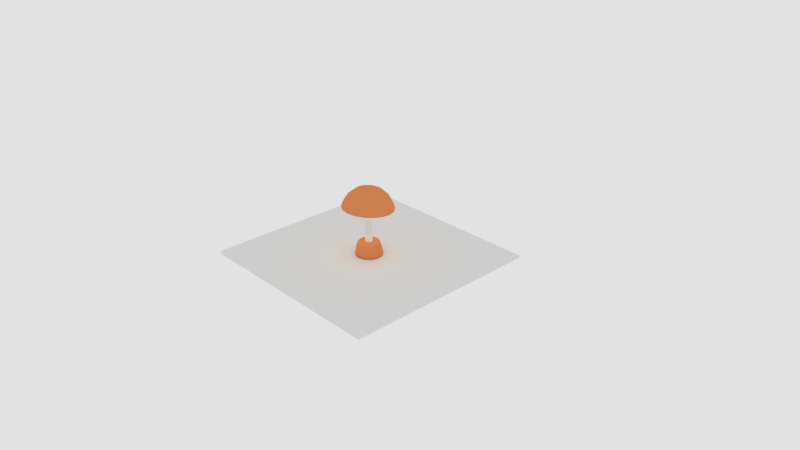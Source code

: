 # Source: mushroom_light.blend  (saved by Blender 2.79.0; exported with 4.5.12 LTS)
import bpy
from mathutils import Matrix  # noqa: F401  (used for matrix-valued properties, if any)

bpy.ops.wm.read_factory_settings(use_empty=True)
scene = bpy.context.scene
scene.name = 'Scene'

# ---- collections
col_collection_1 = bpy.data.collections.new('Collection 1'); scene.collection.children.link(col_collection_1)

# ---- materials (node trees are filled in below, after node groups)
mat_head = bpy.data.materials.new('head')
mat_head.alpha_threshold = 0.0
mat_head.roughness = 0.5
mat_head.line_color = (0.0, 0.0, 0.0, 1.0)
mat_material_001 = bpy.data.materials.new('Material.001')
mat_material_001.alpha_threshold = 0.0
mat_material_001.roughness = 0.5
mat_light = bpy.data.materials.new('light')
mat_light.alpha_threshold = 0.0
mat_light.roughness = 0.5

# ---- material node trees
mat_head.use_nodes = True; mat_head.node_tree.nodes.clear()
_N = mat_head.node_tree.nodes; _L = mat_head.node_tree.links
n0 = _N.new('ShaderNodeOutputMaterial'); n0.name = 'Material Output'; n0.location = (300, 300)
n1 = _N.new('ShaderNodeBsdfDiffuse'); n1.name = 'Diffuse BSDF'; n1.location = (10, 300)
n1.inputs[0].default_value = (0.8, 0.2779, 0.1044, 1.0)
_L.new(n1.outputs[0], n0.inputs[0])
n0.is_active_output = True
mat_material_001.use_nodes = True; mat_material_001.node_tree.nodes.clear()
_N = mat_material_001.node_tree.nodes; _L = mat_material_001.node_tree.links
n0 = _N.new('ShaderNodeOutputMaterial'); n0.name = 'Material Output'; n0.location = (300, 300)
n1 = _N.new('ShaderNodeBsdfDiffuse'); n1.name = 'Diffuse BSDF'; n1.location = (10, 300)
_L.new(n1.outputs[0], n0.inputs[0])
n0.is_active_output = True
mat_light.use_nodes = True; mat_light.node_tree.nodes.clear()
_N = mat_light.node_tree.nodes; _L = mat_light.node_tree.links
n0 = _N.new('ShaderNodeOutputMaterial'); n0.name = 'Material Output'; n0.location = (300, 300)
n1 = _N.new('ShaderNodeEmission'); n1.name = 'Emission'; n1.location = (10, 300)
n1.inputs[0].default_value = (1.0, 0.8437, 0.4389, 1.0)
n1.inputs[1].default_value = 2.0
_L.new(n1.outputs[0], n0.inputs[0])
n0.is_active_output = True

# ---- world
world_world = bpy.data.worlds.new('World'); scene.world = world_world
world_world.use_nodes = True; world_world.node_tree.nodes.clear()
_N = world_world.node_tree.nodes; _L = world_world.node_tree.links
n0 = _N.new('ShaderNodeOutputWorld'); n0.name = 'World Output'; n0.location = (300, 300)
n1 = _N.new('ShaderNodeBackground'); n1.name = 'Background'; n1.location = (10, 300)
n1.inputs[0].default_value = (0.7613, 0.7613, 0.7613, 1.0)
_L.new(n1.outputs[0], n0.inputs[0])
n0.is_active_output = True
world_world.color = (0.05088, 0.05088, 0.05088)
world_world.use_sun_shadow = False
world_world.sun_shadow_jitter_overblur = 0.0
world_world.cycles.sampling_method = 'MANUAL'

# ---- cameras
cam_camera = bpy.data.cameras.new('Camera')
cam_camera.clip_end = 100.0
cam_camera.lens = 35.0
cam_camera.sensor_width = 32.0
cam_camera.sensor_height = 18.0
cam_camera.ortho_scale = 7.314
cam_camera.dof.focus_distance = 0.0

# ---- lights
light_lamp = bpy.data.lights.new('Lamp', 'SUN')
light_lamp.transmission_factor = 0.0
light_lamp.cutoff_distance = 30.0
light_lamp.angle = 0.1993
light_lamp.energy = 0.0
light_lamp.shadow_buffer_clip_start = 1.001
light_lamp.shadow_soft_size = 0.1
light_lamp.shadow_cascade_max_distance = 1000.0

# ---- meshes
me_plane = bpy.data.meshes.new('Plane')
me_plane.from_pydata([(-1.0, -1.0, 0.0), (1.0, -1.0, 0.0), (-1.0, 1.0, 0.0), (1.0, 1.0, 0.0), (-1.0, 1.0, 0.02534), (-1.0, -1.0, 0.02534), (1.0, -1.0, 0.02534), (1.0, 1.0, 0.02534)], [], [(0, 2, 3, 1), (5, 6, 7, 4), (1, 3, 7, 6), (2, 0, 5, 4), (3, 2, 4, 7), (0, 1, 6, 5)])
me_plane.use_remesh_preserve_volume = False
me_plane.use_remesh_preserve_attributes = False
me_plane.use_mirror_vertex_groups = False
me_plane.update()
me_cylinder = bpy.data.meshes.new('Cylinder')
me_cylinder.from_pydata([(-1.222e-08, 0.1801, -0.9935), (0.06158, 0.1692, -0.9935), (0.1157, 0.1379, -0.9935), (0.1559, 0.09003, -0.9935), (0.1773, 0.03127, -0.9935), (0.1773, -0.03127, -0.9935), (0.1559, -0.09003, -0.9935), (0.1157, -0.1379, -0.9935), (0.06158, -0.1692, -0.9935), (1.497e-08, -0.1801, -0.9935), (-0.06158, -0.1692, -0.9935), (-0.1157, -0.1379, -0.9935), (-0.1559, -0.09003, -0.9935), (-0.1773, -0.03127, -0.9935), (-0.1773, 0.03127, -0.9935), (-0.1559, 0.09003, -0.9935), (-0.1157, 0.1379, -0.9935), (-0.06158, 0.1692, -0.9935), (0.01664, 0.04571, -0.8069), (-1.726e-08, 0.04864, -0.8069), (0.03127, 0.03726, -0.8069), (0.04212, 0.02432, -0.8069), (0.0479, 0.008446, -0.8069), (0.0479, -0.008447, -0.8069), (0.04212, -0.02432, -0.8069), (0.03127, -0.03726, -0.8069), (0.01664, -0.04571, -0.8069), (-9.918e-09, -0.04864, -0.8069), (-0.01664, -0.04571, -0.8069), (-0.03127, -0.03726, -0.8069), (-0.04212, -0.02432, -0.8069), (-0.0479, -0.008447, -0.8069), (-0.0479, 0.008446, -0.8069), (-0.04212, 0.02432, -0.8069), (-0.03127, 0.03726, -0.8069), (-0.01664, 0.04571, -0.8069), (0.01664, 0.04571, -0.1114), (-3.044e-07, 0.04864, -0.1114), (0.03127, 0.03726, -0.1114), (0.04212, 0.02432, -0.1114), (0.0479, 0.008446, -0.1114), (0.0479, -0.008447, -0.1114), (0.04212, -0.02432, -0.1114), (0.03127, -0.03726, -0.1114), (0.01664, -0.04571, -0.1114), (-2.97e-07, -0.04864, -0.1114), (-0.01664, -0.04571, -0.1114), (-0.03127, -0.03726, -0.1114), (-0.04212, -0.02432, -0.1114), (-0.0479, -0.008447, -0.1114), (-0.0479, 0.008446, -0.1114), (-0.04212, 0.02432, -0.1114), (-0.03127, 0.03726, -0.1114), (-0.01664, 0.04571, -0.1114), (0.02071, 0.07411, -0.06881), (0.05964, 0.1773, -0.1189), (0.09138, 0.2578, -0.2037), (0.1121, 0.3058, -0.3129), (0.03893, 0.06363, -0.06795), (0.1121, 0.1471, -0.1164), (0.1717, 0.2115, -0.1999), (0.2107, 0.2491, -0.3083), (0.05245, 0.04758, -0.06662), (0.151, 0.1009, -0.1126), (0.2314, 0.1407, -0.194), (0.2838, 0.1622, -0.3011), (0.05964, 0.02788, -0.06499), (0.1717, 0.04416, -0.1079), (0.2631, 0.05379, -0.1868), (0.3228, 0.05562, -0.2922), (-1.237e-07, 0.01784, -0.05884), (0.05964, 0.006917, -0.06325), (0.1717, -0.0162, -0.1029), (0.2631, -0.03868, -0.1792), (0.3228, -0.05782, -0.2828), (0.05245, -0.01278, -0.06162), (0.151, -0.07291, -0.09821), (0.2314, -0.1256, -0.172), (0.2838, -0.1644, -0.274), (0.03893, -0.02884, -0.06029), (0.1121, -0.1192, -0.09438), (0.1717, -0.1964, -0.1661), (0.2107, -0.2513, -0.2668), (0.02071, -0.03932, -0.05942), (0.05964, -0.1493, -0.09188), (0.09138, -0.2426, -0.1623), (0.1121, -0.308, -0.2621), (2.209e-08, -0.04296, -0.05912), (4.158e-08, -0.1598, -0.09102), (2.598e-08, -0.2587, -0.161), (1.559e-08, -0.3277, -0.2605), (-0.02071, -0.03932, -0.05942), (-0.05964, -0.1493, -0.09188), (-0.09138, -0.2426, -0.1623), (-0.1121, -0.308, -0.2621), (-0.03893, -0.02884, -0.06029), (-0.1121, -0.1192, -0.09438), (-0.1717, -0.1964, -0.1661), (-0.2107, -0.2513, -0.2668), (-0.05245, -0.01278, -0.06162), (-0.151, -0.07291, -0.09821), (-0.2314, -0.1256, -0.172), (-0.2838, -0.1644, -0.274), (-0.05964, 0.006917, -0.06325), (-0.1717, -0.0162, -0.1029), (-0.2631, -0.03868, -0.1792), (-0.3228, -0.05782, -0.2828), (-0.04212, 0.001501, -0.2853), (0.03127, -0.06008, -0.2853), (-0.0479, -0.01437, -0.2853), (-0.05964, 0.02788, -0.06499), (-0.1717, 0.04416, -0.1079), (-0.2631, 0.05379, -0.1868), (-0.3228, 0.05562, -0.2922), (0.04212, -0.04714, -0.2853), (-0.0479, -0.03127, -0.2853), (0.0479, -0.03127, -0.2853), (-0.05245, 0.04758, -0.06662), (-0.151, 0.1009, -0.1126), (-0.2314, 0.1407, -0.194), (-0.2838, 0.1622, -0.3011), (-0.04212, -0.04714, -0.2853), (0.0479, -0.01437, -0.2853), (-0.03127, -0.06008, -0.2853), (-0.03893, 0.06363, -0.06795), (-0.1121, 0.1471, -0.1164), (-0.1717, 0.2115, -0.1999), (-0.2107, 0.2491, -0.3083), (-2.326e-07, 0.02582, -0.2853), (0.04212, 0.001501, -0.2853), (-0.01664, -0.06853, -0.2853), (-0.02071, 0.07411, -0.06881), (-0.05964, 0.1773, -0.1189), (-0.09138, 0.2578, -0.2037), (-0.1121, 0.3058, -0.3129), (-0.01664, 0.02289, -0.2853), (-0.03127, 0.01444, -0.2853), (0.03127, 0.01444, -0.2853), (-5.197e-09, 0.07775, -0.06912), (-3.638e-08, 0.1878, -0.1198), (-5.717e-08, 0.2738, -0.205), (-2.599e-08, 0.3255, -0.3146), (0.01664, 0.02289, -0.2853), (-2.252e-07, -0.07146, -0.2853), (0.01664, -0.06853, -0.2853), (0.1043, 0.08287, -0.3277), (0.06265, 0.1068, -0.3297), (0.1352, 0.04614, -0.3246), (0.1517, 0.001079, -0.3209), (0.1517, -0.04687, -0.3169), (0.1352, -0.09192, -0.3132), (0.1043, -0.1287, -0.3102), (0.06265, -0.1526, -0.3082), (0.01527, -0.161, -0.3075), (-0.03211, -0.1526, -0.3082), (-0.07378, -0.1287, -0.3102), (-0.1047, -0.09192, -0.3132), (-0.1212, -0.04687, -0.3169), (-0.1212, 0.001079, -0.3209), (-0.1047, 0.04614, -0.3246), (-0.07378, 0.08287, -0.3277), (-0.03211, 0.1068, -0.3297), (0.01527, 0.1152, -0.3304), (0.0002783, 0.1591, -0.8641), (0.003231, 0.176, -0.9363), (0.0633, 0.1651, -0.942), (0.05483, 0.1497, -0.869), (0.1161, 0.1342, -0.9472), (0.103, 0.1218, -0.8735), (0.1553, 0.08703, -0.9511), (0.1386, 0.07892, -0.877), (0.1758, 0.02922, -0.9534), (0.1574, 0.02621, -0.8791), (0.1751, -0.03215, -0.9539), (0.1568, -0.0298, -0.8795), (0.1534, -0.08954, -0.9524), (0.1369, -0.08214, -0.8781), (0.1133, -0.1359, -0.9491), (0.1004, -0.1243, -0.8752), (0.05983, -0.1658, -0.9443), (0.05168, -0.1512, -0.8711), (-0.0004558, -0.1755, -0.9388), (-0.003064, -0.1596, -0.8663), (-0.06032, -0.1641, -0.9331), (-0.05708, -0.1486, -0.8615), (-0.1126, -0.133, -0.928), (-0.1039, -0.12, -0.8571), (-0.1511, -0.08589, -0.924), (-0.138, -0.07738, -0.8538), (-0.1712, -0.02848, -0.9216), (-0.1557, -0.0259, -0.8518), (-0.1706, 0.03236, -0.9212), (-0.1551, 0.02848, -0.8515), (-0.1493, 0.08936, -0.9227), (-0.1363, 0.07959, -0.8527), (-0.1098, 0.1357, -0.9261), (-0.1013, 0.1215, -0.8554), (-0.05686, 0.1658, -0.9308), (-0.05396, 0.1493, -0.8594), (0.0001026, 0.145, -0.828), (-1.46e-08, 0.1138, -0.8069), (5.131e-05, 0.1378, -0.8174), (1.374e-05, 0.1264, -0.8097), (0.03893, 0.107, -0.8069), (0.04954, 0.1358, -0.8282), (0.04323, 0.1187, -0.8097), (0.04711, 0.1293, -0.8175), (0.07317, 0.0872, -0.8069), (0.09277, 0.1103, -0.8283), (0.0812, 0.09673, -0.8097), (0.08837, 0.1052, -0.8176), (0.09858, 0.05691, -0.8069), (0.1247, 0.07164, -0.8285), (0.1094, 0.06309, -0.8098), (0.1189, 0.06848, -0.8177), (0.1121, 0.01977, -0.8069), (0.1415, 0.02449, -0.8286), (0.1243, 0.02186, -0.8098), (0.1351, 0.02359, -0.8177), (0.1121, -0.01977, -0.8069), (0.1413, -0.02556, -0.8286), (0.1243, -0.022, -0.8098), (0.135, -0.02412, -0.8177), (0.09858, -0.05691, -0.8069), (0.1241, -0.07259, -0.8286), (0.1093, -0.06322, -0.8098), (0.1186, -0.06896, -0.8178), (0.07317, -0.0872, -0.8069), (0.09189, -0.111, -0.8286), (0.08108, -0.09683, -0.8098), (0.08793, -0.1055, -0.8178), (0.03893, -0.107, -0.8069), (0.04844, -0.1362, -0.8286), (0.04308, -0.1188, -0.8098), (0.04656, -0.1295, -0.8177), (2.59e-09, -0.1138, -0.8069), (-0.001086, -0.1449, -0.8279), (-0.0001455, -0.1264, -0.8097), (-0.0005429, -0.1377, -0.8174), (-0.03893, -0.107, -0.8069), (-0.05063, -0.1361, -0.8273), (-0.04337, -0.1188, -0.8096), (-0.04766, -0.1294, -0.8171), (-0.07317, -0.0872, -0.8069), (-0.09438, -0.1109, -0.8272), (-0.08141, -0.09682, -0.8096), (-0.08917, -0.1055, -0.817), (-0.09858, -0.05691, -0.8069), (-0.1269, -0.07228, -0.8272), (-0.1097, -0.06317, -0.8096), (-0.12, -0.0688, -0.817), (-0.1121, -0.01977, -0.8069), (-0.1442, -0.02472, -0.8272), (-0.1247, -0.02189, -0.8096), (-0.1364, -0.0237, -0.817), (-0.1121, 0.01977, -0.8069), (-0.144, 0.02591, -0.8273), (-0.1247, 0.02205, -0.8096), (-0.1363, 0.0243, -0.8171), (-0.09858, 0.05691, -0.8069), (-0.1265, 0.07341, -0.8274), (-0.1096, 0.06333, -0.8096), (-0.1198, 0.06936, -0.8171), (-0.07317, 0.0872, -0.8069), (-0.09364, 0.1119, -0.8276), (-0.08131, 0.09695, -0.8096), (-0.08881, 0.106, -0.8172), (-0.03893, 0.107, -0.8069), (-0.04964, 0.1368, -0.8278), (-0.04324, 0.1189, -0.8097), (-0.04716, 0.1298, -0.8173), (0.1139, 0.302, -0.3699), (0.1162, 0.3134, -0.3587), (0.116, 0.311, -0.3678), (0.2184, 0.2546, -0.3539), (0.2131, 0.2449, -0.3651), (0.2178, 0.2524, -0.3629), (0.2943, 0.1645, -0.3464), (0.2868, 0.1574, -0.3579), (0.2934, 0.1627, -0.3555), (0.3346, 0.05399, -0.3372), (0.326, 0.05005, -0.349), (0.3336, 0.05263, -0.3464), (0.3346, -0.06361, -0.3275), (0.326, -0.06417, -0.3395), (0.3336, -0.06451, -0.3367), (0.2943, -0.1741, -0.3184), (0.2868, -0.1715, -0.3307), (0.2934, -0.1746, -0.3276), (0.2184, -0.2642, -0.3109), (0.2131, -0.259, -0.3234), (0.2178, -0.2643, -0.3201), (0.1162, -0.323, -0.306), (0.1139, -0.3161, -0.3187), (0.116, -0.3229, -0.3153), (1.559e-08, -0.3434, -0.3043), (0.001003, -0.3359, -0.3171), (0.0002939, -0.3432, -0.3136), (-0.1162, -0.323, -0.306), (-0.1119, -0.3161, -0.3187), (-0.1155, -0.3229, -0.3153), (-0.2184, -0.2642, -0.3109), (-0.2111, -0.259, -0.3234), (-0.2173, -0.2643, -0.3201), (-0.2943, -0.1741, -0.3184), (-0.2848, -0.1715, -0.3307), (-0.2928, -0.1746, -0.3276), (-0.3346, -0.06361, -0.3275), (-0.324, -0.06417, -0.3395), (-0.333, -0.06451, -0.3367), (-0.3346, 0.05399, -0.3372), (-0.324, 0.05005, -0.349), (-0.333, 0.05263, -0.3464), (-0.2943, 0.1645, -0.3464), (-0.2848, 0.1574, -0.3579), (-0.2928, 0.1627, -0.3555), (-0.2184, 0.2546, -0.3539), (-0.2111, 0.2449, -0.3651), (-0.2173, 0.2524, -0.3629), (-0.1162, 0.3134, -0.3587), (-0.1119, 0.302, -0.3699), (-0.1155, 0.311, -0.3678), (-1.802e-08, 0.3338, -0.3604), (0.001003, 0.3218, -0.3715), (0.0002939, 0.3314, -0.3695), (0.08826, 0.2044, -0.3498), (0.1587, 0.1639, -0.3464), (0.008135, 0.2185, -0.3509), (0.211, 0.1018, -0.3413), (0.2388, 0.02556, -0.335), (0.2388, -0.05552, -0.3282), (0.211, -0.1317, -0.3219), (0.1587, -0.1938, -0.3168), (0.08826, -0.2344, -0.3134), (0.008135, -0.2484, -0.3123), (-0.07199, -0.2344, -0.3134), (-0.1424, -0.1938, -0.3168), (-0.1947, -0.1317, -0.3219), (-0.2226, -0.05552, -0.3282), (-0.2226, 0.02556, -0.335), (-0.1947, 0.1018, -0.3413), (-0.1424, 0.1639, -0.3464), (-0.07199, 0.2044, -0.3498), (-0.05056, 0.02852, -0.5756), (-0.05776, 0.03581, -0.6929), (-0.05905, 0.03618, -0.6337), (0.02283, -0.03306, -0.5756), (0.01563, -0.02577, -0.6929), (0.01434, -0.0254, -0.6337), (-0.05633, 0.01265, -0.5756), (-0.06353, 0.01994, -0.6929), (-0.06483, 0.02031, -0.6337), (0.02649, -0.01283, -0.6929), (0.03369, -0.02012, -0.5756), (0.0252, -0.01246, -0.6337), (-0.05633, -0.004242, -0.5756), (-0.06353, 0.003046, -0.6929), (-0.06483, 0.003413, -0.6337), (0.03947, -0.004242, -0.5756), (0.03227, 0.003046, -0.6929), (0.03098, 0.003413, -0.6337), (-0.05775, -0.01283, -0.6929), (-0.05056, -0.02012, -0.5756), (-0.05905, -0.01246, -0.6337), (0.03947, 0.01265, -0.5756), (0.03227, 0.01994, -0.6929), (0.03098, 0.02031, -0.6337), (-0.0397, -0.03306, -0.5756), (-0.0469, -0.02577, -0.6929), (-0.04819, -0.0254, -0.6337), (-0.008432, 0.05285, -0.5756), (-0.01563, 0.06013, -0.6929), (-0.01692, 0.0605, -0.6337), (0.03369, 0.02852, -0.5756), (0.02649, 0.03581, -0.6929), (0.0252, 0.03618, -0.6337), (-0.03227, -0.03421, -0.6929), (-0.02507, -0.0415, -0.5756), (-0.03356, -0.03385, -0.6337), (-0.02507, 0.04991, -0.5756), (-0.03227, 0.0572, -0.6929), (-0.03356, 0.05757, -0.6337), (-0.0469, 0.04875, -0.6929), (-0.0397, 0.04147, -0.5756), (-0.04819, 0.04912, -0.6337), (0.01563, 0.04875, -0.6929), (0.02283, 0.04147, -0.5756), (0.01434, 0.04912, -0.6337), (0.001005, 0.0572, -0.6929), (0.008204, 0.04991, -0.5756), (-0.0002884, 0.05757, -0.6337), (-0.008432, -0.04444, -0.5756), (-0.01563, -0.03715, -0.6929), (-0.01692, -0.03678, -0.6337), (0.001005, -0.03421, -0.6929), (0.008204, -0.0415, -0.5756), (-0.0002883, -0.03385, -0.6337), (-0.03159, 0.01212, -0.5049), (-0.02562, 0.001501, -0.4111), (-0.02475, 0.004612, -0.4585), (0.04777, -0.06008, -0.4111), (0.0418, -0.04946, -0.5049), (0.04864, -0.05697, -0.4585), (-0.03737, -0.003749, -0.5049), (-0.0314, -0.01437, -0.4111), (-0.03053, -0.01126, -0.4585), (0.05863, -0.04714, -0.4111), (0.05266, -0.03652, -0.5049), (0.0595, -0.04403, -0.4585), (-0.0314, -0.03127, -0.4111), (-0.03737, -0.02064, -0.5049), (-0.03053, -0.02815, -0.4585), (0.06441, -0.03127, -0.4111), (0.05843, -0.02064, -0.5049), (0.06527, -0.02815, -0.4585), (-0.02562, -0.04714, -0.4111), (-0.03159, -0.03652, -0.5049), (-0.02475, -0.04403, -0.4585), (0.06441, -0.01437, -0.4111), (0.05843, -0.003749, -0.5049), (0.06527, -0.01126, -0.4585), (-0.02073, -0.04946, -0.5049), (-0.01476, -0.06008, -0.4111), (-0.01389, -0.05697, -0.4585), (0.01651, 0.02582, -0.4111), (0.01053, 0.03645, -0.5049), (0.01737, 0.02893, -0.4585), (0.05266, 0.01212, -0.5049), (0.05863, 0.001501, -0.4111), (0.0595, 0.004612, -0.4585), (-0.0001295, -0.06853, -0.4111), (-0.006103, -0.0579, -0.5049), (0.0007358, -0.06542, -0.4585), (-0.006103, 0.03351, -0.5049), (-0.0001296, 0.02289, -0.4111), (0.0007358, 0.026, -0.4585), (-0.02073, 0.02507, -0.5049), (-0.01476, 0.01444, -0.4111), (-0.01389, 0.01755, -0.4585), (0.04777, 0.01444, -0.4111), (0.0418, 0.02507, -0.5049), (0.04864, 0.01755, -0.4585), (0.02717, 0.03351, -0.5049), (0.03314, 0.02289, -0.4111), (0.03401, 0.026, -0.4585), (0.01053, -0.06084, -0.5049), (0.01651, -0.07146, -0.4111), (0.01737, -0.06835, -0.4585), (0.02717, -0.0579, -0.5049), (0.03314, -0.06853, -0.4111), (0.03401, -0.06542, -0.4585)], [], [(17, 197, 164, 0), (2, 167, 169, 3), (3, 169, 171, 4), (4, 171, 173, 5), (5, 173, 175, 6), (6, 175, 177, 7), (7, 177, 179, 8), (8, 179, 181, 9), (9, 181, 183, 10), (10, 183, 185, 11), (11, 185, 187, 12), (12, 187, 189, 13), (13, 189, 191, 14), (14, 191, 193, 15), (15, 193, 195, 16), (16, 195, 197, 17), (196, 264, 268, 198), (0, 164, 165, 1), (0, 1, 2, 3, 4, 5, 6, 7, 8, 9, 10, 11, 12, 13, 14, 15, 16, 17), (143, 144, 44, 45), (172, 216, 220, 174), (182, 236, 240, 184), (192, 256, 260, 194), (168, 208, 212, 170), (178, 228, 232, 180), (188, 248, 252, 190), (174, 220, 224, 176), (184, 240, 244, 186), (194, 260, 264, 196), (170, 212, 216, 172), (180, 232, 236, 182), (190, 252, 256, 192), (198, 268, 199, 163), (203, 200, 19, 18), (176, 224, 228, 178), (186, 244, 248, 188), (36, 37, 53, 52, 51, 50, 49, 48, 47, 46, 45, 44, 43, 42, 41, 40, 39, 38), (137, 142, 36, 38), (135, 136, 52, 53), (130, 143, 45, 46), (129, 137, 38, 39), (128, 135, 53, 37), (123, 130, 46, 47), (122, 129, 39, 40), (121, 123, 47, 48), (116, 122, 40, 41), (115, 121, 48, 49), (114, 116, 41, 42), (109, 115, 49, 50), (108, 114, 42, 43), (107, 109, 50, 51), (144, 108, 43, 44), (142, 128, 37, 36), (136, 107, 51, 52), (141, 140, 56, 57), (139, 138, 54, 55), (327, 325, 146, 162), (138, 70, 54), (325, 326, 145, 146), (54, 70, 58), (56, 55, 59, 60), (57, 56, 60, 61), (59, 58, 62, 63), (326, 328, 147, 145), (58, 70, 62), (60, 59, 63, 64), (61, 60, 64, 65), (63, 62, 66, 67), (328, 329, 148, 147), (62, 70, 66), (64, 63, 67, 68), (65, 64, 68, 69), (67, 66, 71, 72), (329, 330, 149, 148), (66, 70, 71), (68, 67, 72, 73), (69, 68, 73, 74), (72, 71, 75, 76), (330, 331, 150, 149), (71, 70, 75), (73, 72, 76, 77), (74, 73, 77, 78), (76, 75, 79, 80), (331, 332, 151, 150), (75, 70, 79), (77, 76, 80, 81), (78, 77, 81, 82), (80, 79, 83, 84), (332, 333, 152, 151), (79, 70, 83), (81, 80, 84, 85), (82, 81, 85, 86), (84, 83, 87, 88), (333, 334, 153, 152), (83, 70, 87), (85, 84, 88, 89), (86, 85, 89, 90), (88, 87, 91, 92), (334, 335, 154, 153), (87, 70, 91), (89, 88, 92, 93), (90, 89, 93, 94), (92, 91, 95, 96), (335, 336, 155, 154), (91, 70, 95), (93, 92, 96, 97), (94, 93, 97, 98), (96, 95, 99, 100), (336, 337, 156, 155), (95, 70, 99), (97, 96, 100, 101), (98, 97, 101, 102), (100, 99, 103, 104), (386, 389, 442, 440), (337, 338, 157, 156), (99, 70, 103), (20, 18, 388, 385), (101, 100, 104, 105), (434, 437, 136, 135), (446, 449, 144, 143), (102, 101, 105, 106), (391, 395, 448, 445), (27, 26, 394, 392), (104, 103, 110, 111), (439, 443, 142, 137), (389, 370, 425, 442), (338, 339, 158, 157), (103, 70, 110), (21, 20, 385, 374), (379, 383, 436, 433), (105, 104, 111, 112), (424, 434, 135, 128), (35, 34, 382, 380), (430, 446, 143, 130), (106, 105, 112, 113), (377, 391, 445, 431), (28, 27, 392, 376), (111, 110, 117, 118), (428, 439, 137, 129), (364, 373, 427, 419), (339, 340, 159, 158), (110, 70, 117), (22, 21, 374, 365), (370, 379, 433, 425), (112, 111, 118, 119), (415, 422, 123, 121), (18, 19, 371, 388), (422, 430, 130, 123), (113, 112, 119, 120), (367, 377, 431, 421), (29, 28, 376, 368), (118, 117, 124, 125), (418, 428, 129, 122), (355, 362, 416, 410), (340, 341, 160, 159), (117, 70, 124), (31, 30, 361, 356), (362, 367, 421, 416), (119, 118, 125, 126), (406, 412, 116, 114), (30, 29, 368, 361), (412, 418, 122, 116), (120, 119, 126, 127), (358, 364, 419, 413), (23, 22, 365, 359), (125, 124, 131, 132), (409, 415, 121, 115), (346, 353, 407, 401), (341, 342, 161, 160), (124, 70, 131), (26, 25, 347, 394), (353, 358, 413, 407), (126, 125, 132, 133), (398, 404, 109, 107), (24, 23, 359, 352), (404, 409, 115, 109), (127, 126, 133, 134), (395, 346, 401, 448), (449, 400, 108, 144), (132, 131, 138, 139), (400, 406, 114, 108), (343, 349, 403, 397), (342, 327, 162, 161), (131, 70, 138), (383, 343, 397, 436), (349, 355, 410, 403), (133, 132, 139, 140), (33, 32, 350, 344), (32, 31, 356, 350), (25, 24, 352, 347), (134, 133, 140, 141), (373, 386, 440, 427), (19, 35, 380, 371), (140, 139, 55, 56), (443, 424, 128, 142), (307, 106, 113, 310), (145, 147, 148, 149, 150, 151, 152, 153, 154, 155, 156, 157, 158, 159, 160, 161, 162, 146), (319, 134, 141, 322), (313, 120, 127, 316), (304, 102, 106, 307), (322, 141, 57, 272), (277, 65, 69, 280), (280, 69, 74, 283), (274, 61, 65, 277), (283, 74, 78, 286), (286, 78, 82, 289), (289, 82, 86, 292), (316, 127, 134, 319), (292, 86, 90, 295), (295, 90, 94, 298), (298, 94, 98, 301), (301, 98, 102, 304), (310, 113, 120, 313), (1, 165, 167, 2), (267, 263, 34, 35), (263, 259, 33, 34), (259, 255, 32, 33), (255, 251, 31, 32), (251, 247, 30, 31), (247, 243, 29, 30), (243, 239, 28, 29), (239, 235, 27, 28), (235, 231, 26, 27), (231, 227, 25, 26), (227, 223, 24, 25), (223, 219, 23, 24), (219, 215, 22, 23), (215, 211, 21, 22), (211, 207, 20, 21), (207, 203, 18, 20), (200, 267, 35, 19), (198, 163, 164, 197), (196, 198, 197, 195), (194, 196, 195, 193), (192, 194, 193, 191), (190, 192, 191, 189), (188, 190, 189, 187), (186, 188, 187, 185), (184, 186, 185, 183), (182, 184, 183, 181), (180, 182, 181, 179), (178, 180, 179, 177), (176, 178, 177, 175), (174, 176, 175, 173), (172, 174, 173, 171), (170, 172, 171, 169), (168, 170, 169, 167), (166, 168, 167, 165), (163, 166, 165, 164), (166, 204, 208, 168), (204, 199, 201, 206), (206, 201, 202, 205), (205, 202, 200, 203), (208, 204, 206, 210), (210, 206, 205, 209), (209, 205, 203, 207), (212, 208, 210, 214), (214, 210, 209, 213), (213, 209, 207, 211), (216, 212, 214, 218), (218, 214, 213, 217), (217, 213, 211, 215), (220, 216, 218, 222), (222, 218, 217, 221), (221, 217, 215, 219), (224, 220, 222, 226), (226, 222, 221, 225), (225, 221, 219, 223), (228, 224, 226, 230), (230, 226, 225, 229), (229, 225, 223, 227), (232, 228, 230, 234), (234, 230, 229, 233), (233, 229, 227, 231), (236, 232, 234, 238), (238, 234, 233, 237), (237, 233, 231, 235), (240, 236, 238, 242), (242, 238, 237, 241), (241, 237, 235, 239), (244, 240, 242, 246), (246, 242, 241, 245), (245, 241, 239, 243), (248, 244, 246, 250), (250, 246, 245, 249), (249, 245, 243, 247), (252, 248, 250, 254), (254, 250, 249, 253), (253, 249, 247, 251), (256, 252, 254, 258), (258, 254, 253, 257), (257, 253, 251, 255), (260, 256, 258, 262), (262, 258, 257, 261), (261, 257, 255, 259), (264, 260, 262, 266), (266, 262, 261, 265), (265, 261, 259, 263), (268, 264, 266, 270), (270, 266, 265, 269), (269, 265, 263, 267), (199, 268, 270, 201), (201, 270, 269, 202), (202, 269, 267, 200), (163, 199, 204, 166), (55, 54, 58, 59), (275, 271, 273, 276), (276, 273, 272, 274), (278, 275, 276, 279), (279, 276, 274, 277), (281, 278, 279, 282), (282, 279, 277, 280), (284, 281, 282, 285), (285, 282, 280, 283), (287, 284, 285, 288), (288, 285, 283, 286), (290, 287, 288, 291), (291, 288, 286, 289), (293, 290, 291, 294), (294, 291, 289, 292), (296, 293, 294, 297), (297, 294, 292, 295), (299, 296, 297, 300), (300, 297, 295, 298), (302, 299, 300, 303), (303, 300, 298, 301), (305, 302, 303, 306), (306, 303, 301, 304), (308, 305, 306, 309), (309, 306, 304, 307), (311, 308, 309, 312), (312, 309, 307, 310), (314, 311, 312, 315), (315, 312, 310, 313), (317, 314, 315, 318), (318, 315, 313, 316), (320, 317, 318, 321), (321, 318, 316, 319), (323, 320, 321, 324), (324, 321, 319, 322), (271, 323, 324, 273), (273, 324, 322, 272), (272, 57, 61, 274), (320, 323, 327, 342), (317, 320, 342, 341), (314, 317, 341, 340), (311, 314, 340, 339), (308, 311, 339, 338), (305, 308, 338, 337), (302, 305, 337, 336), (299, 302, 336, 335), (296, 299, 335, 334), (293, 296, 334, 333), (290, 293, 333, 332), (287, 290, 332, 331), (284, 287, 331, 330), (281, 284, 330, 329), (278, 281, 329, 328), (275, 278, 328, 326), (271, 275, 326, 325), (323, 271, 325, 327), (395, 391, 393, 396), (396, 393, 392, 394), (386, 373, 375, 387), (387, 375, 374, 385), (377, 367, 369, 378), (378, 369, 368, 376), (389, 386, 387, 390), (390, 387, 385, 388), (383, 379, 381, 384), (384, 381, 380, 382), (362, 355, 357, 363), (363, 357, 356, 361), (355, 349, 351, 357), (357, 351, 350, 356), (373, 364, 366, 375), (375, 366, 365, 374), (391, 377, 378, 393), (393, 378, 376, 392), (367, 362, 363, 369), (369, 363, 361, 368), (379, 370, 372, 381), (381, 372, 371, 380), (370, 389, 390, 372), (372, 390, 388, 371), (353, 346, 348, 354), (354, 348, 347, 352), (364, 358, 360, 366), (366, 360, 359, 365), (349, 343, 345, 351), (351, 345, 344, 350), (358, 353, 354, 360), (360, 354, 352, 359), (346, 395, 396, 348), (348, 396, 394, 347), (343, 383, 384, 345), (345, 384, 382, 344), (34, 33, 344, 382), (443, 439, 441, 444), (444, 441, 440, 442), (446, 430, 432, 447), (447, 432, 431, 445), (434, 424, 426, 435), (435, 426, 425, 433), (428, 418, 420, 429), (429, 420, 419, 427), (437, 434, 435, 438), (438, 435, 433, 436), (449, 446, 447, 450), (450, 447, 445, 448), (418, 412, 414, 420), (420, 414, 413, 419), (412, 406, 408, 414), (414, 408, 407, 413), (406, 400, 402, 408), (408, 402, 401, 407), (422, 415, 417, 423), (423, 417, 416, 421), (439, 428, 429, 441), (441, 429, 427, 440), (430, 422, 423, 432), (432, 423, 421, 431), (400, 449, 450, 402), (402, 450, 448, 401), (398, 437, 438, 399), (399, 438, 436, 397), (404, 398, 399, 405), (405, 399, 397, 403), (415, 409, 411, 417), (417, 411, 410, 416), (409, 404, 405, 411), (411, 405, 403, 410), (424, 443, 444, 426), (426, 444, 442, 425), (437, 398, 107, 136)])
me_cylinder.polygons.foreach_set('use_smooth', [1, 1, 1, 1, 1, 1, 1, 1, 1, 1, 1, 1, 1, 1, 1, 1, 1, 1, 0, 0, 1, 1, 1, 1, 1, 1, 1, 1, 1, 1, 1, 1, 1, 0, 1, 1, 0, 0, 0, 0, 0, 0, 0, 0, 0, 0, 0, 0, 0, 0, 0, 0, 0, 0, 1, 1, 1, 1, 1, 1, 1, 1, 1, 1, 1, 1, 1, 1, 1, 1, 1, 1, 1, 1, 1, 1, 1, 1, 1, 1, 1, 1, 1, 1, 1, 1, 1, 1, 1, 1, 1, 1, 1, 1, 1, 1, 1, 1, 1, 1, 1, 1, 1, 1, 1, 1, 1, 1, 1, 1, 1, 1, 1, 1, 1, 1, 1, 1, 1, 1, 1, 1, 1, 1, 1, 1, 1, 1, 1, 1, 1, 1, 1, 1, 1, 1, 1, 1, 1, 1, 1, 1, 1, 1, 1, 1, 1, 1, 1, 1, 1, 1, 1, 1, 1, 1, 1, 1, 1, 1, 1, 1, 1, 1, 1, 1, 1, 1, 1, 1, 1, 1, 1, 1, 1, 1, 1, 1, 1, 1, 1, 1, 1, 1, 1, 1, 1, 1, 1, 1, 1, 1, 1, 1, 1, 1, 1, 1, 1, 1, 1, 1, 1, 1, 1, 1, 1, 1, 1, 1, 1, 1, 1, 1, 0, 0, 0, 0, 0, 0, 0, 0, 0, 0, 0, 0, 0, 0, 0, 0, 0, 1, 1, 1, 1, 1, 1, 1, 1, 1, 1, 1, 1, 1, 1, 1, 1, 1, 1, 1, 1, 1, 0, 1, 1, 0, 1, 1, 0, 1, 1, 0, 1, 1, 0, 1, 1, 0, 1, 1, 0, 1, 1, 0, 1, 1, 0, 1, 1, 0, 1, 1, 0, 1, 1, 0, 1, 1, 0, 1, 1, 0, 1, 1, 0, 1, 1, 0, 1, 1, 0, 1, 1, 0, 1, 1, 1, 1, 1, 1, 1, 1, 1, 1, 1, 1, 1, 1, 1, 1, 1, 1, 1, 1, 1, 1, 1, 1, 1, 1, 1, 1, 1, 1, 1, 1, 1, 1, 1, 1, 1, 1, 1, 1, 1, 1, 1, 1, 1, 1, 1, 1, 1, 1, 1, 1, 1, 1, 1, 1, 1, 1, 1, 1, 1, 1, 1, 1, 1, 1, 1, 1, 1, 1, 1, 1, 1, 1, 1, 1, 1, 1, 1, 1, 1, 1, 1, 1, 1, 1, 1, 1, 1, 1, 1, 1, 1, 1, 1, 1, 1, 1, 1, 1, 1, 1, 1, 1, 1, 1, 1, 1, 1, 1, 1, 1, 1, 1, 1, 1, 1, 1, 1, 1, 1, 1, 1, 1, 1, 1, 1, 1, 1, 1, 1])
me_cylinder.polygons.foreach_set('material_index', [0, 0, 0, 0, 0, 0, 0, 0, 0, 0, 0, 0, 0, 0, 0, 0, 0, 0, 0, 1, 0, 0, 0, 0, 0, 0, 0, 0, 0, 0, 0, 0, 0, 0, 0, 0, 1, 1, 1, 1, 1, 1, 1, 1, 1, 1, 1, 1, 1, 1, 1, 1, 1, 1, 0, 0, 2, 0, 2, 0, 0, 0, 0, 2, 0, 0, 0, 0, 2, 0, 0, 0, 0, 2, 0, 0, 0, 0, 2, 0, 0, 0, 0, 2, 0, 0, 0, 0, 2, 0, 0, 0, 0, 2, 0, 0, 0, 0, 2, 0, 0, 0, 0, 2, 0, 0, 0, 0, 2, 0, 0, 0, 0, 1, 2, 0, 1, 0, 1, 1, 0, 1, 1, 0, 1, 1, 2, 0, 1, 1, 0, 1, 1, 1, 0, 1, 1, 0, 1, 1, 2, 0, 1, 1, 0, 1, 1, 1, 0, 1, 1, 0, 1, 1, 2, 0, 1, 1, 0, 1, 1, 1, 0, 1, 1, 0, 1, 1, 2, 0, 1, 1, 0, 1, 1, 1, 0, 1, 1, 0, 1, 1, 2, 0, 1, 1, 0, 1, 1, 1, 0, 1, 1, 0, 1, 0, 2, 0, 0, 0, 0, 0, 0, 0, 0, 0, 0, 0, 0, 0, 0, 0, 0, 0, 0, 0, 0, 0, 0, 0, 0, 0, 0, 0, 0, 0, 0, 0, 0, 0, 0, 0, 0, 0, 0, 0, 0, 0, 0, 0, 0, 0, 0, 0, 0, 0, 0, 0, 0, 0, 0, 0, 0, 0, 0, 0, 0, 0, 0, 0, 0, 0, 0, 0, 0, 0, 0, 0, 0, 0, 0, 0, 0, 0, 0, 0, 0, 0, 0, 0, 0, 0, 0, 0, 0, 0, 0, 0, 0, 0, 0, 0, 0, 0, 0, 0, 0, 0, 0, 0, 0, 0, 0, 0, 0, 0, 0, 0, 0, 0, 0, 0, 0, 0, 0, 0, 0, 0, 0, 0, 0, 0, 0, 0, 0, 0, 0, 0, 0, 0, 0, 0, 0, 0, 0, 0, 0, 0, 0, 0, 0, 0, 0, 0, 0, 0, 0, 0, 0, 0, 0, 0, 0, 0, 0, 0, 0, 0, 0, 0, 0, 1, 1, 1, 1, 1, 1, 1, 1, 1, 1, 1, 1, 1, 1, 1, 1, 1, 1, 1, 1, 1, 1, 1, 1, 1, 1, 1, 1, 1, 1, 1, 1, 1, 1, 1, 1, 1, 1, 1, 1, 1, 1, 1, 1, 1, 1, 1, 1, 1, 1, 1, 1, 1, 1, 1, 1, 1, 1, 1, 1, 1, 1, 1, 1, 1, 1, 1, 1, 1, 1, 1, 1, 1, 1])
me_cylinder.materials.append(mat_head)
me_cylinder.materials.append(mat_material_001)
me_cylinder.materials.append(mat_light)
me_cylinder.use_remesh_preserve_volume = False
me_cylinder.use_remesh_preserve_attributes = False
me_cylinder.use_mirror_vertex_groups = False
me_cylinder.update()

# ---- objects
ob_plane = bpy.data.objects.new('Plane', me_plane)
ob_cylinder = bpy.data.objects.new('Cylinder', me_cylinder)
ob_lamp = bpy.data.objects.new('Lamp', light_lamp)
ob_camera = bpy.data.objects.new('Camera', cam_camera)

# ---- transforms, parenting, visibility, modifiers, constraints
ob_plane.location = (0.0, 0.0, -0.02772)
ob_plane.scale = (1.36, 1.36, 1.36)
ob_plane.lineart.crease_threshold = 0.0
ob_cylinder.location = (0.0, 0.0, 1.0)
ob_cylinder.lineart.crease_threshold = 0.0
ob_lamp.location = (4.076, 1.005, 5.904)
ob_lamp.rotation_euler = (0.6503, 0.05522, 1.866)
ob_lamp.lock_rotations_4d = False
ob_lamp.empty_display_type = 'ARROWS'
ob_lamp.color = (0.0, 0.0, 0.0, 0.0)
ob_lamp.lineart.crease_threshold = 0.0
ob_camera.location = (7.481, -6.508, 5.344)
ob_camera.rotation_euler = (1.109, 0.0, 0.8149)
ob_camera.lock_rotations_4d = False
ob_camera.empty_display_type = 'ARROWS'
ob_camera.color = (0.0, 0.0, 0.0, 0.0)
ob_camera.display_type = 'WIRE'
ob_camera.lineart.crease_threshold = 0.0

# ---- collection membership
col_collection_1.objects.link(ob_plane)
col_collection_1.objects.link(ob_cylinder)
col_collection_1.objects.link(ob_lamp)
col_collection_1.objects.link(ob_camera)

# ---- scene / render settings (as saved in the file)
scene.camera = ob_camera
scene.frame_start = 1; scene.frame_end = 250; scene.frame_set(1)
scene.render.engine = 'CYCLES'
scene.render.resolution_percentage = 50
scene.render.dither_intensity = 0.0
scene.cycles.use_denoising = False
scene.cycles.samples = 128
scene.cycles.sampling_pattern = 'TABULATED_SOBOL'
scene.cycles.use_adaptive_sampling = False
scene.cycles.use_light_tree = False
scene.cycles.blur_glossy = 0.0
scene.cycles.sample_clamp_indirect = 0.0
scene.view_settings.view_transform = 'Standard'
bpy.context.view_layer.update()
